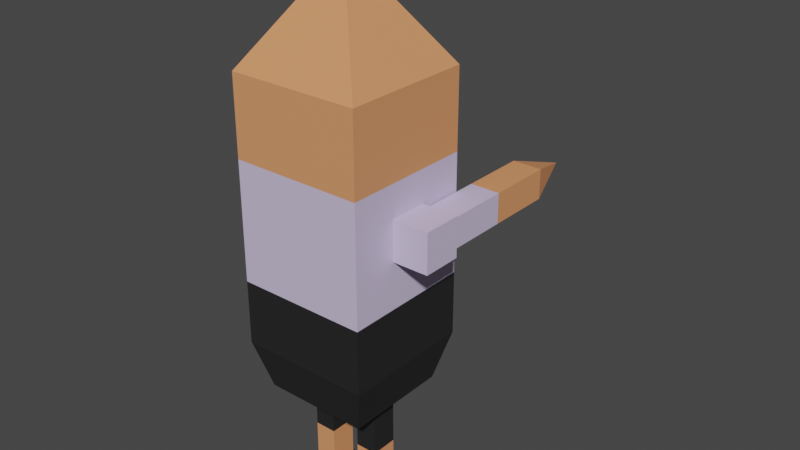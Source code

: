 # Source: larry.blend  (saved by Blender 3.6.14; exported with 4.5.12 LTS)
import bpy
from mathutils import Matrix  # noqa: F401  (used for matrix-valued properties, if any)

bpy.ops.wm.read_factory_settings(use_empty=True)
scene = bpy.context.scene
scene.name = 'Scene'

# ---- materials (node trees are filled in below, after node groups)
mat_skin = bpy.data.materials.new('skin')
mat_skin.use_transparent_shadow = False
mat_tshirt = bpy.data.materials.new('tshirt')
mat_tshirt.alpha_threshold = 0.0
mat_tshirt.use_transparent_shadow = False
mat_tshirt.roughness = 0.5
mat_tshirt.line_color = (0.0, 0.0, 0.0, 1.0)
mat_pant = bpy.data.materials.new('pant')
mat_pant.use_transparent_shadow = False
mat_boot = bpy.data.materials.new('boot')
mat_boot.use_transparent_shadow = False

# ---- material node trees
mat_skin.use_nodes = True; mat_skin.node_tree.nodes.clear()
_N = mat_skin.node_tree.nodes; _L = mat_skin.node_tree.links
n0 = _N.new('ShaderNodeBsdfPrincipled'); n0.name = 'Principled BSDF'; n0.location = (10, 300)
n0.distribution = 'GGX'
n0.subsurface_method = 'RANDOM_WALK_SKIN'
n0.inputs[0].default_value = (0.8, 0.3185, 0.1363, 1.0)
n0.inputs[3].default_value = 1.45
n0.inputs[27].default_value = (0.0, 0.0, 0.0, 1.0)
n0.inputs[28].default_value = 1.0
n1 = _N.new('ShaderNodeOutputMaterial'); n1.name = 'Material Output'; n1.location = (300, 300)
_L.new(n0.outputs[0], n1.inputs[0])
n1.is_active_output = True
mat_tshirt.use_nodes = True; mat_tshirt.node_tree.nodes.clear()
_N = mat_tshirt.node_tree.nodes; _L = mat_tshirt.node_tree.links
n0 = _N.new('ShaderNodeOutputMaterial'); n0.name = 'Material Output'; n0.location = (300, 300)
n1 = _N.new('ShaderNodeBsdfPrincipled'); n1.name = 'Principled BSDF'; n1.location = (10, 300)
n1.distribution = 'GGX'
n1.subsurface_method = 'RANDOM_WALK_SKIN'
n1.inputs[0].default_value = (0.6499, 0.5618, 0.8, 1.0)
n1.inputs[3].default_value = 1.45
n1.inputs[27].default_value = (0.0, 0.0, 0.0, 1.0)
n1.inputs[28].default_value = 1.0
_L.new(n1.outputs[0], n0.inputs[0])
n0.is_active_output = True
mat_pant.use_nodes = True; mat_pant.node_tree.nodes.clear()
_N = mat_pant.node_tree.nodes; _L = mat_pant.node_tree.links
n0 = _N.new('ShaderNodeBsdfPrincipled'); n0.name = 'Principled BSDF'; n0.location = (10, 300)
n0.distribution = 'GGX'
n0.subsurface_method = 'RANDOM_WALK_SKIN'
n0.inputs[0].default_value = (0.01834, 0.01834, 0.01834, 1.0)
n0.inputs[3].default_value = 1.45
n0.inputs[27].default_value = (0.0, 0.0, 0.0, 1.0)
n0.inputs[28].default_value = 1.0
n1 = _N.new('ShaderNodeOutputMaterial'); n1.name = 'Material Output'; n1.location = (300, 300)
_L.new(n0.outputs[0], n1.inputs[0])
n1.is_active_output = True
mat_boot.use_nodes = True; mat_boot.node_tree.nodes.clear()
_N = mat_boot.node_tree.nodes; _L = mat_boot.node_tree.links
n0 = _N.new('ShaderNodeBsdfPrincipled'); n0.name = 'Principled BSDF'; n0.location = (10, 300)
n0.distribution = 'GGX'
n0.subsurface_method = 'RANDOM_WALK_SKIN'
n0.inputs[0].default_value = (0.0, 0.0, 0.0, 1.0)
n0.inputs[3].default_value = 1.45
n0.inputs[27].default_value = (0.0, 0.0, 0.0, 1.0)
n0.inputs[28].default_value = 1.0
n1 = _N.new('ShaderNodeOutputMaterial'); n1.name = 'Material Output'; n1.location = (300, 300)
_L.new(n0.outputs[0], n1.inputs[0])
n1.is_active_output = True

# ---- world
world_world = bpy.data.worlds.new('World'); scene.world = world_world
world_world.use_nodes = True; world_world.node_tree.nodes.clear()
_N = world_world.node_tree.nodes; _L = world_world.node_tree.links
n0 = _N.new('ShaderNodeOutputWorld'); n0.name = 'World Output'; n0.location = (300, 300)
n1 = _N.new('ShaderNodeBackground'); n1.name = 'Background'; n1.location = (10, 300)
n1.inputs[0].default_value = (0.05088, 0.05088, 0.05088, 1.0)
_L.new(n1.outputs[0], n0.inputs[0])
n0.is_active_output = True
world_world.color = (0.05088, 0.05088, 0.05088)
world_world.use_sun_shadow = False
world_world.sun_shadow_jitter_overblur = 0.0

# ---- meshes
me_cube = bpy.data.meshes.new('Cube')
me_cube.from_pydata([(-1.0, -1.0, -1.0), (-1.0, -1.0, 1.0), (-1.0, 1.0, -1.0), (-1.0, 1.0, 1.0), (1.0, -1.0, -1.0), (1.0, -1.0, 1.0), (1.0, 1.0, -1.0), (1.0, 1.0, 1.0), (0.0, 0.0, 1.758), (0.0, 0.0, 1.758), (0.0, 0.0, 1.758), (0.0, 0.0, 1.758), (-1.0, -1.0, 0.4), (-1.0, 1.0, 0.4), (1.0, 1.0, 0.4), (1.0, -1.0, 0.4), (0.0, -1.0, 1.0), (0.0, -1.0, -1.0), (0.0, 1.0, 1.0), (0.0, 1.0, -1.0), (0.8, 0.8, -1.379), (-0.8, 0.8, -1.379), (-0.8, -0.8, -1.379), (0.8, -0.8, -1.379), (0.0, 0.0, 1.758), (0.0, 0.0, 1.758), (0.0, -1.0, 0.4), (0.0, 1.0, 0.4), (0.0, -0.8, -1.379), (0.0, 0.8, -1.379), (-0.5664, -0.2043, -1.379), (-0.5664, 0.2043, -1.379), (-0.2336, 0.2043, -1.379), (-0.2336, -0.2043, -1.379), (0.2336, -0.2043, -1.379), (0.2336, 0.2043, -1.379), (0.5664, 0.2043, -1.379), (0.5664, -0.2043, -1.379), (-0.5664, 0.2043, -2.136), (-0.5664, -0.2043, -2.136), (-0.2336, -0.2043, -2.136), (-0.2336, 0.2043, -2.136), (0.2336, 0.2043, -2.136), (0.2336, -0.2043, -2.136), (0.5664, -0.2043, -2.136), (0.5664, 0.2043, -2.136), (-0.5664, 0.2043, -2.389), (-0.5664, -0.2043, -2.389), (-0.2336, -0.2043, -2.389), (-0.2336, 0.2043, -2.389), (0.2336, 0.2043, -2.389), (0.2336, -0.2043, -2.389), (0.5664, -0.2043, -2.389), (0.5664, 0.2043, -2.389), (-0.2336, 0.7043, -2.389), (-0.5664, 0.7043, -2.389), (-0.2336, 0.7043, -2.389), (-0.5664, 0.7043, -2.389), (0.5664, 0.7043, -2.389), (0.2336, 0.7043, -2.389), (0.5664, 0.7043, -2.389), (0.2336, 0.7043, -2.389), (-1.0, 1.0, -0.51), (1.0, 1.0, -0.51), (1.0, -1.0, -0.51), (-1.0, -1.0, -0.51), (0.0, 1.0, -0.51), (0.0, -1.0, -0.51), (0.5664, -0.2043, -1.833), (0.5664, 0.2043, -1.833), (0.2336, -0.2043, -1.833), (0.2336, 0.2043, -1.833), (-0.2336, 0.2043, -1.833), (-0.5664, 0.2043, -1.833), (-0.5664, -0.2043, -1.833), (-0.2336, -0.2043, -1.833)], [], [(12, 1, 3, 13), (27, 18, 7, 14), (14, 7, 5, 15), (26, 16, 1, 12), (62, 13, 27, 66), (5, 7, 10, 11), (24, 9, 8, 25), (3, 1, 8, 9), (16, 5, 11, 25), (18, 3, 9, 24), (67, 26, 12, 65), (63, 14, 15, 64), (66, 27, 14, 63), (65, 12, 13, 62), (69, 68, 44, 45), (4, 17, 28, 23), (2, 19, 29, 21), (73, 72, 41, 38), (17, 0, 22, 28), (6, 4, 23, 20), (0, 2, 21, 22), (19, 6, 20, 29), (64, 15, 26, 67), (7, 18, 24, 10), (1, 16, 25, 8), (10, 24, 25, 11), (15, 5, 16, 26), (13, 3, 18, 27), (22, 21, 31, 30), (21, 29, 32, 31), (29, 28, 33, 32), (28, 22, 30, 33), (28, 29, 35, 34), (29, 20, 36, 35), (20, 23, 37, 36), (23, 28, 34, 37), (44, 43, 51, 52), (45, 44, 52, 53), (74, 73, 38, 39), (68, 70, 43, 44), (72, 75, 40, 41), (75, 74, 39, 40), (71, 69, 45, 42), (70, 71, 42, 43), (47, 46, 49, 48), (51, 50, 53, 52), (41, 40, 48, 49), (40, 39, 47, 48), (45, 53, 60, 58), (43, 42, 50, 51), (46, 38, 55, 57), (39, 38, 46, 47), (55, 54, 56, 57), (49, 46, 57, 56), (41, 49, 56, 54), (38, 41, 54, 55), (59, 58, 60, 61), (50, 42, 59, 61), (42, 45, 58, 59), (53, 50, 61, 60), (4, 64, 67, 17), (0, 65, 62, 2), (19, 66, 63, 6), (6, 63, 64, 4), (17, 67, 65, 0), (2, 62, 66, 19), (34, 35, 71, 70), (35, 36, 69, 71), (37, 34, 70, 68), (36, 37, 68, 69), (33, 30, 74, 75), (32, 33, 75, 72), (30, 31, 73, 74), (31, 32, 72, 73)])
me_cube.polygons.foreach_set('material_index', [0, 0, 0, 0, 1, 0, 0, 0, 0, 0, 1, 1, 1, 1, 0, 2, 2, 0, 2, 2, 2, 2, 1, 0, 0, 0, 0, 0, 2, 2, 2, 2, 2, 2, 2, 2, 3, 3, 0, 0, 0, 0, 0, 0, 3, 3, 3, 3, 3, 3, 3, 3, 0, 3, 3, 3, 0, 3, 3, 3, 2, 2, 2, 2, 2, 2, 2, 2, 2, 2, 2, 2, 2, 2])
_uv = me_cube.uv_layers.new(name='UVMap')
_uv.uv.foreach_set('vector', [0.55, 0.0, 0.625, 0.0, 0.625, 0.25, 0.55, 0.25, 0.55, 0.375, 0.625, 0.375, 0.625, 0.5, 0.55, 0.5, 0.55, 0.5, 0.625, 0.5, 0.625, 0.75, 0.55, 0.75, 0.55, 0.875, 0.625, 0.875, 0.625, 1.0, 0.55, 1.0, 0.4363, 0.25, 0.55, 0.25, 0.55, 0.375, 0.4363, 0.375, 0.625, 0.75, 0.625, 0.5, 0.625, 0.5, 0.625, 0.75, 0.75, 0.5, 0.875, 0.5, 0.875, 0.75, 0.75, 0.75, 0.625, 0.25, 0.625, 0.0, 0.625, 0.0, 0.625, 0.25, 0.625, 0.875, 0.625, 0.75, 0.625, 0.75, 0.625, 0.875, 0.625, 0.375, 0.625, 0.25, 0.625, 0.25, 0.625, 0.375, 0.4363, 0.875, 0.55, 0.875, 0.55, 1.0, 0.4363, 1.0, 0.4363, 0.5, 0.55, 0.5, 0.55, 0.75, 0.4363, 0.75, 0.4363, 0.375, 0.55, 0.375, 0.55, 0.5, 0.4363, 0.5, 0.4363, 0.0, 0.55, 0.0, 0.55, 0.25, 0.4363, 0.25, 0.375, 0.4903, 0.375, 0.6397, 0.375, 0.6397, 0.375, 0.4903, 0.375, 0.75, 0.375, 0.875, 0.375, 0.875, 0.375, 0.75, 0.375, 0.25, 0.375, 0.375, 0.375, 0.375, 0.375, 0.25, 0.375, 0.2597, 0.375, 0.3353, 0.375, 0.3353, 0.375, 0.2597, 0.375, 0.875, 0.375, 1.0, 0.375, 1.0, 0.375, 0.875, 0.375, 0.5, 0.375, 0.75, 0.375, 0.75, 0.375, 0.5, 0.375, 0.0, 0.375, 0.25, 0.375, 0.25, 0.375, 0.0, 0.375, 0.375, 0.375, 0.5, 0.375, 0.5, 0.375, 0.375, 0.4363, 0.75, 0.55, 0.75, 0.55, 0.875, 0.4363, 0.875, 0.625, 0.5, 0.625, 0.375, 0.625, 0.375, 0.625, 0.5, 0.625, 1.0, 0.625, 0.875, 0.625, 0.875, 0.625, 1.0, 0.625, 0.5, 0.75, 0.5, 0.75, 0.75, 0.625, 0.75, 0.55, 0.75, 0.625, 0.75, 0.625, 0.875, 0.55, 0.875, 0.55, 0.25, 0.625, 0.25, 0.625, 0.375, 0.55, 0.375, 0.375, 0.0, 0.375, 0.25, 0.375, 0.2597, 0.375, 0.1103, 0.375, 0.25, 0.375, 0.375, 0.375, 0.3353, 0.375, 0.2597, 0.375, 0.375, 0.375, 0.375, 0.375, 0.2947, 0.375, 0.3353, 0.375, 0.375, 0.375, 0.0, 0.375, 0.1103, 0.375, 0.2947, 0.375, 0.375, 0.375, 0.375, 0.375, 0.4147, 0.375, 0.4553, 0.375, 0.375, 0.375, 0.5, 0.375, 0.4903, 0.375, 0.4147, 0.375, 0.5, 0.375, 0.75, 0.375, 0.6397, 0.375, 0.4903, 0.375, 0.75, 0.375, 0.375, 0.375, 0.4553, 0.375, 0.6397, 0.375, 0.6397, 0.375, 0.4553, 0.375, 0.4553, 0.375, 0.6397, 0.375, 0.4903, 0.375, 0.6397, 0.375, 0.6397, 0.375, 0.4903, 0.375, 0.1103, 0.375, 0.2597, 0.375, 0.2597, 0.375, 0.1103, 0.375, 0.6397, 0.375, 0.4553, 0.375, 0.4553, 0.375, 0.6397, 0.375, 0.3353, 0.375, 0.2947, 0.375, 0.2947, 0.375, 0.3353, 0.375, 0.2947, 0.375, 0.1103, 0.375, 0.1103, 0.375, 0.2947, 0.375, 0.4147, 0.375, 0.4903, 0.375, 0.4903, 0.375, 0.4147, 0.375, 0.4553, 0.375, 0.4147, 0.375, 0.4147, 0.375, 0.4553, 0.375, 0.1103, 0.375, 0.2597, 0.375, 0.3353, 0.375, 0.2947, 0.375, 0.4553, 0.375, 0.4147, 0.375, 0.4903, 0.375, 0.6397, 0.375, 0.3353, 0.375, 0.2947, 0.375, 0.2947, 0.375, 0.3353, 0.375, 0.2947, 0.375, 0.1103, 0.375, 0.1103, 0.375, 0.2947, 0.375, 0.4903, 0.375, 0.4903, 0.375, 0.4903, 0.375, 0.4903, 0.375, 0.4553, 0.375, 0.4147, 0.375, 0.4147, 0.375, 0.4553, 0.375, 0.2597, 0.375, 0.2597, 0.375, 0.2597, 0.375, 0.2597, 0.375, 0.1103, 0.375, 0.2597, 0.375, 0.2597, 0.375, 0.1103, 0.375, 0.2597, 0.375, 0.3353, 0.375, 0.3353, 0.375, 0.2597, 0.375, 0.3353, 0.375, 0.2597, 0.375, 0.2597, 0.375, 0.3353, 0.375, 0.3353, 0.375, 0.3353, 0.375, 0.3353, 0.375, 0.3353, 0.375, 0.2597, 0.375, 0.3353, 0.375, 0.3353, 0.375, 0.2597, 0.375, 0.4147, 0.375, 0.4903, 0.375, 0.4903, 0.375, 0.4147, 0.375, 0.4147, 0.375, 0.4147, 0.375, 0.4147, 0.375, 0.4147, 0.375, 0.4147, 0.375, 0.4903, 0.375, 0.4903, 0.375, 0.4147, 0.375, 0.4903, 0.375, 0.4147, 0.375, 0.4147, 0.375, 0.4903, 0.375, 0.75, 0.4363, 0.75, 0.4363, 0.875, 0.375, 0.875, 0.375, 0.0, 0.4363, 0.0, 0.4363, 0.25, 0.375, 0.25, 0.375, 0.375, 0.4363, 0.375, 0.4363, 0.5, 0.375, 0.5, 0.375, 0.5, 0.4363, 0.5, 0.4363, 0.75, 0.375, 0.75, 0.375, 0.875, 0.4363, 0.875, 0.4363, 1.0, 0.375, 1.0, 0.375, 0.25, 0.4363, 0.25, 0.4363, 0.375, 0.375, 0.375, 0.375, 0.4553, 0.375, 0.4147, 0.375, 0.4147, 0.375, 0.4553, 0.375, 0.4147, 0.375, 0.4903, 0.375, 0.4903, 0.375, 0.4147, 0.375, 0.6397, 0.375, 0.4553, 0.375, 0.4553, 0.375, 0.6397, 0.375, 0.4903, 0.375, 0.6397, 0.375, 0.6397, 0.375, 0.4903, 0.375, 0.2947, 0.375, 0.1103, 0.375, 0.1103, 0.375, 0.2947, 0.375, 0.3353, 0.375, 0.2947, 0.375, 0.2947, 0.375, 0.3353, 0.375, 0.1103, 0.375, 0.2597, 0.375, 0.2597, 0.375, 0.1103, 0.375, 0.2597, 0.375, 0.3353, 0.375, 0.3353, 0.375, 0.2597])
me_cube.materials.append(mat_skin)
me_cube.materials.append(mat_tshirt)
me_cube.materials.append(mat_pant)
me_cube.materials.append(mat_boot)
me_cube.update()
me_cube_001 = bpy.data.meshes.new('Cube.001')
me_cube_001.from_pydata([(-1.0, -1.0, -1.0), (-1.0, -1.0, 1.0), (-1.0, 1.0, -1.0), (-1.0, 1.0, 1.0), (1.0, -1.0, -1.0), (1.0, -1.0, 1.0), (1.0, 1.0, -1.0), (1.0, 1.0, 1.0), (-0.7558, 1.0, -0.7558), (-0.7558, 1.0, 0.7558), (0.7558, 1.0, 0.7558), (0.7558, 1.0, -0.7558), (-0.7558, 7.667, 0.7558), (-0.7558, 7.667, -0.7558), (0.7558, 7.667, -0.7558), (0.7558, 7.667, 0.7558), (0.0, 10.24, 1.907e-06), (0.0, 10.24, 1.907e-06), (0.0, 10.24, 1.907e-06), (0.0, 10.24, 1.907e-06), (0.7558, 4.333, -0.7558), (0.7558, 4.333, 0.7558), (-0.7558, 4.333, -0.7558), (-0.7558, 4.333, 0.7558)], [], [(0, 1, 3, 2), (21, 20, 14, 15), (6, 7, 5, 4), (4, 5, 1, 0), (2, 6, 4, 0), (7, 3, 1, 5), (2, 3, 9, 8), (3, 7, 10, 9), (7, 6, 11, 10), (6, 2, 8, 11), (12, 15, 19, 16), (20, 22, 13, 14), (23, 21, 15, 12), (22, 23, 12, 13), (17, 16, 19, 18), (13, 12, 16, 17), (15, 14, 18, 19), (14, 13, 17, 18), (8, 9, 23, 22), (9, 10, 21, 23), (11, 8, 22, 20), (10, 11, 20, 21)])
me_cube_001.polygons.foreach_set('material_index', [1, 0, 1, 1, 1, 1, 1, 1, 1, 1, 0, 0, 0, 0, 0, 0, 0, 0, 1, 1, 1, 1])
_uv = me_cube_001.uv_layers.new(name='UVMap')
_uv.uv.foreach_set('vector', [0.375, 0.0, 0.625, 0.0, 0.625, 0.25, 0.375, 0.25, 0.5945, 0.4695, 0.4055, 0.4695, 0.4055, 0.4695, 0.5945, 0.4695, 0.375, 0.5, 0.625, 0.5, 0.625, 0.75, 0.375, 0.75, 0.375, 0.75, 0.625, 0.75, 0.625, 1.0, 0.375, 1.0, 0.125, 0.5, 0.375, 0.5, 0.375, 0.75, 0.125, 0.75, 0.625, 0.5, 0.875, 0.5, 0.875, 0.75, 0.625, 0.75, 0.375, 0.25, 0.625, 0.25, 0.5945, 0.2805, 0.4055, 0.2805, 0.625, 0.25, 0.625, 0.5, 0.5945, 0.4695, 0.5945, 0.2805, 0.625, 0.5, 0.375, 0.5, 0.4055, 0.4695, 0.5945, 0.4695, 0.375, 0.5, 0.375, 0.25, 0.4055, 0.2805, 0.4055, 0.4695, 0.5945, 0.2805, 0.5945, 0.4695, 0.5945, 0.4695, 0.5945, 0.2805, 0.4055, 0.4695, 0.4055, 0.2805, 0.4055, 0.2805, 0.4055, 0.4695, 0.5945, 0.2805, 0.5945, 0.4695, 0.5945, 0.4695, 0.5945, 0.2805, 0.4055, 0.2805, 0.5945, 0.2805, 0.5945, 0.2805, 0.4055, 0.2805, 0.4055, 0.2805, 0.5945, 0.2805, 0.5945, 0.4695, 0.4055, 0.4695, 0.4055, 0.2805, 0.5945, 0.2805, 0.5945, 0.2805, 0.4055, 0.2805, 0.5945, 0.4695, 0.4055, 0.4695, 0.4055, 0.4695, 0.5945, 0.4695, 0.4055, 0.4695, 0.4055, 0.2805, 0.4055, 0.2805, 0.4055, 0.4695, 0.4055, 0.2805, 0.5945, 0.2805, 0.5945, 0.2805, 0.4055, 0.2805, 0.5945, 0.2805, 0.5945, 0.4695, 0.5945, 0.4695, 0.5945, 0.2805, 0.4055, 0.4695, 0.4055, 0.2805, 0.4055, 0.2805, 0.4055, 0.4695, 0.5945, 0.4695, 0.4055, 0.4695, 0.4055, 0.4695, 0.5945, 0.4695])
me_cube_001.materials.append(mat_skin)
me_cube_001.materials.append(mat_tshirt)
me_cube_001.update()
me_cube_003 = bpy.data.meshes.new('Cube.003')
me_cube_003.from_pydata([(-1.0, -1.0, -1.0), (-1.0, -1.0, 1.0), (-1.0, 1.0, -1.0), (-1.0, 1.0, 1.0), (1.0, -1.0, -1.0), (1.0, -1.0, 1.0), (1.0, 1.0, -1.0), (1.0, 1.0, 1.0), (-0.7558, 1.0, -0.7558), (-0.7558, 1.0, 0.7558), (0.7558, 1.0, 0.7558), (0.7558, 1.0, -0.7558), (-0.7558, 7.667, 0.7558), (-0.7558, 7.667, -0.7558), (0.7558, 7.667, -0.7558), (0.7558, 7.667, 0.7558), (0.0, 10.24, 1.907e-06), (0.0, 10.24, 1.907e-06), (0.0, 10.24, 1.907e-06), (0.0, 10.24, 1.907e-06), (0.7558, 4.333, -0.7558), (0.7558, 4.333, 0.7558), (-0.7558, 4.333, -0.7558), (-0.7558, 4.333, 0.7558)], [], [(0, 1, 3, 2), (21, 20, 14, 15), (6, 7, 5, 4), (4, 5, 1, 0), (2, 6, 4, 0), (7, 3, 1, 5), (2, 3, 9, 8), (3, 7, 10, 9), (7, 6, 11, 10), (6, 2, 8, 11), (12, 15, 19, 16), (20, 22, 13, 14), (23, 21, 15, 12), (22, 23, 12, 13), (17, 16, 19, 18), (13, 12, 16, 17), (15, 14, 18, 19), (14, 13, 17, 18), (8, 9, 23, 22), (9, 10, 21, 23), (11, 8, 22, 20), (10, 11, 20, 21)])
me_cube_003.polygons.foreach_set('material_index', [1, 0, 1, 1, 1, 1, 1, 1, 1, 1, 0, 0, 0, 0, 0, 0, 0, 0, 1, 1, 1, 1])
_uv = me_cube_003.uv_layers.new(name='UVMap')
_uv.uv.foreach_set('vector', [0.375, 0.0, 0.625, 0.0, 0.625, 0.25, 0.375, 0.25, 0.5945, 0.4695, 0.4055, 0.4695, 0.4055, 0.4695, 0.5945, 0.4695, 0.375, 0.5, 0.625, 0.5, 0.625, 0.75, 0.375, 0.75, 0.375, 0.75, 0.625, 0.75, 0.625, 1.0, 0.375, 1.0, 0.125, 0.5, 0.375, 0.5, 0.375, 0.75, 0.125, 0.75, 0.625, 0.5, 0.875, 0.5, 0.875, 0.75, 0.625, 0.75, 0.375, 0.25, 0.625, 0.25, 0.5945, 0.2805, 0.4055, 0.2805, 0.625, 0.25, 0.625, 0.5, 0.5945, 0.4695, 0.5945, 0.2805, 0.625, 0.5, 0.375, 0.5, 0.4055, 0.4695, 0.5945, 0.4695, 0.375, 0.5, 0.375, 0.25, 0.4055, 0.2805, 0.4055, 0.4695, 0.5945, 0.2805, 0.5945, 0.4695, 0.5945, 0.4695, 0.5945, 0.2805, 0.4055, 0.4695, 0.4055, 0.2805, 0.4055, 0.2805, 0.4055, 0.4695, 0.5945, 0.2805, 0.5945, 0.4695, 0.5945, 0.4695, 0.5945, 0.2805, 0.4055, 0.2805, 0.5945, 0.2805, 0.5945, 0.2805, 0.4055, 0.2805, 0.4055, 0.2805, 0.5945, 0.2805, 0.5945, 0.4695, 0.4055, 0.4695, 0.4055, 0.2805, 0.5945, 0.2805, 0.5945, 0.2805, 0.4055, 0.2805, 0.5945, 0.4695, 0.4055, 0.4695, 0.4055, 0.4695, 0.5945, 0.4695, 0.4055, 0.4695, 0.4055, 0.2805, 0.4055, 0.2805, 0.4055, 0.4695, 0.4055, 0.2805, 0.5945, 0.2805, 0.5945, 0.2805, 0.4055, 0.2805, 0.5945, 0.2805, 0.5945, 0.4695, 0.5945, 0.4695, 0.5945, 0.2805, 0.4055, 0.4695, 0.4055, 0.2805, 0.4055, 0.2805, 0.4055, 0.4695, 0.5945, 0.4695, 0.4055, 0.4695, 0.4055, 0.4695, 0.5945, 0.4695])
me_cube_003.materials.append(mat_skin)
me_cube_003.materials.append(mat_tshirt)
me_cube_003.update()
arm_armature = bpy.data.armatures.new('Armature')  # bones are not reproduced

# ---- objects
ob_larry = bpy.data.objects.new('Larry', me_cube)
ob_rightarm = bpy.data.objects.new('rightArm', me_cube_001)
ob_leftarm = bpy.data.objects.new('leftARm', me_cube_003)
ob_bone = bpy.data.objects.new('bone', arm_armature)

# ---- transforms, parenting, visibility, modifiers, constraints
ob_larry.parent = ob_bone
ob_larry.matrix_parent_inverse = Matrix(((4.762, -0.0, 0.0, -0.0), (-0.0, 4.762, -0.0, 0.0), (0.0, -0.0, 3.175, -2.222), (-0.0, 0.0, -0.0, 1.0)))
ob_larry.location = (0.0, 0.0, 0.9)
ob_larry.scale = (0.2, 0.2, 0.396)
_vg = ob_larry.vertex_groups.new(name='chess')
_vg.add([12, 13, 14, 15, 26, 27, 62, 63, 64, 65, 66, 67], 1.0, 'REPLACE')
_vg = ob_larry.vertex_groups.new(name='head')
_vg.add([1, 3, 5, 7, 8, 9, 10, 11, 12, 13, 14, 15, 16, 18, 24, 25, 26, 27], 1.0, 'REPLACE')
_vg = ob_larry.vertex_groups.new(name='rightArm')
_vg = ob_larry.vertex_groups.new(name='rightForeArm')
_vg = ob_larry.vertex_groups.new(name='leftArm')
_vg = ob_larry.vertex_groups.new(name='leftForeARm')
_vg = ob_larry.vertex_groups.new(name='pant')
_vg.add([0, 2, 4, 6, 17, 19, 20, 21, 22, 23, 28, 29, 30, 31, 32, 33, 34, 35, 36, 37, 62, 63, 64, 65, 66, 67], 1.0, 'REPLACE')
_vg = ob_larry.vertex_groups.new(name='rightLeg')
_vg.add([30, 31, 32, 33, 38, 39, 40, 41, 72, 73, 74, 75], 1.0, 'REPLACE')
_vg = ob_larry.vertex_groups.new(name='rFoot2')
_vg.add([38, 39, 40, 41, 46, 47, 48, 49], 1.0, 'REPLACE')
_vg = ob_larry.vertex_groups.new(name='rFoot2.001')
_vg.add([38, 41, 46, 49, 54, 55, 56, 57], 1.0, 'REPLACE')
_vg = ob_larry.vertex_groups.new(name='leftLeg')
_vg.add([34, 35, 36, 37, 42, 43, 44, 45, 68, 69, 70, 71], 1.0, 'REPLACE')
_vg = ob_larry.vertex_groups.new(name='lFoor1')
_vg.add([42, 43, 44, 45, 50, 51, 52, 53], 1.0, 'REPLACE')
_vg = ob_larry.vertex_groups.new(name='lFoot2')
_vg.add([42, 45, 50, 53, 58, 59, 60, 61], 1.0, 'REPLACE')
_m = ob_larry.modifiers.new('Armature', 'ARMATURE')
_m.object = ob_bone
ob_rightarm.parent = ob_larry
ob_rightarm.matrix_parent_inverse = Matrix(((5.0, -0.0, 0.0, -0.0), (-0.0, 5.0, -0.0, 0.0), (0.0, -0.0, 2.525, -2.273), (-0.0, 0.0, -0.0, 1.0)))
ob_rightarm.location = (-0.25, 0.0, 0.9)
ob_rightarm.scale = (0.06, 0.06, 0.06)
_vg = ob_rightarm.vertex_groups.new(name='rightArm')
_vg.add([0, 1, 2, 3, 4, 5, 6, 7, 8, 9, 10, 11, 20, 21, 22, 23], 1.0, 'REPLACE')
_vg = ob_rightarm.vertex_groups.new(name='rightForeArm')
_vg.add([12, 13, 14, 15, 16, 17, 18, 19, 20, 21, 22, 23], 1.0, 'REPLACE')
_m = ob_rightarm.modifiers.new('Armature', 'ARMATURE')
_m.object = ob_bone
ob_leftarm.parent = ob_larry
ob_leftarm.matrix_parent_inverse = Matrix(((5.0, -0.0, 0.0, -0.0), (-0.0, 5.0, -0.0, 0.0), (0.0, -0.0, 2.525, -2.273), (-0.0, 0.0, -0.0, 1.0)))
ob_leftarm.location = (0.25, 0.0, 0.9)
ob_leftarm.scale = (0.06, 0.06, 0.06)
_vg = ob_leftarm.vertex_groups.new(name='leftARm')
_vg.add([0, 1, 2, 3, 4, 5, 6, 7, 8, 9, 10, 11, 20, 21, 22, 23], 1.0, 'REPLACE')
_vg = ob_leftarm.vertex_groups.new(name='leftForeARm')
_vg.add([12, 13, 14, 15, 16, 17, 18, 19, 20, 21, 22, 23], 1.0, 'REPLACE')
_m = ob_leftarm.modifiers.new('Armature', 'ARMATURE')
_m.object = ob_bone
ob_bone.location = (0.0, 0.0, 0.7)
ob_bone.scale = (0.21, 0.21, 0.315)
ob_bone.show_in_front = True

# ---- collection membership
scene.collection.objects.link(ob_larry)
scene.collection.objects.link(ob_rightarm)
scene.collection.objects.link(ob_leftarm)
scene.collection.objects.link(ob_bone)

# ---- scene / render settings (as saved in the file)
scene.frame_start = 1; scene.frame_end = 250; scene.frame_set(1)
scene.render.engine = 'BLENDER_EEVEE_NEXT'
scene.cycles.sampling_pattern = 'TABULATED_SOBOL'
scene.view_settings.view_transform = 'Filmic'
bpy.context.view_layer.update()

# ---- added for rendering (the .blend has no active camera and no usable light): camera, sun
cam_auto = bpy.data.cameras.new('AutoCamera')
cam_auto.lens = 50.0
cam_auto.sensor_width = 36.0
cam_auto.clip_end = 1000.0
ob_auto_camera = bpy.data.objects.new('AutoCamera', cam_auto)
scene.collection.objects.link(ob_auto_camera)
ob_auto_camera.location = (1.79016, -1.94106, 2.20713)
ob_auto_camera.rotation_euler = (1.09748, -7.21219e-08, 0.694738)
scene.camera = ob_auto_camera
light_auto_sun = bpy.data.lights.new('AutoSun', 'SUN')
light_auto_sun.energy = 3.0
light_auto_sun.angle = 0.0523599
ob_auto_sun = bpy.data.objects.new('AutoSun', light_auto_sun)
scene.collection.objects.link(ob_auto_sun)
ob_auto_sun.rotation_euler = (0.872665, 0.174533, 0.523599)
bpy.context.view_layer.update()
